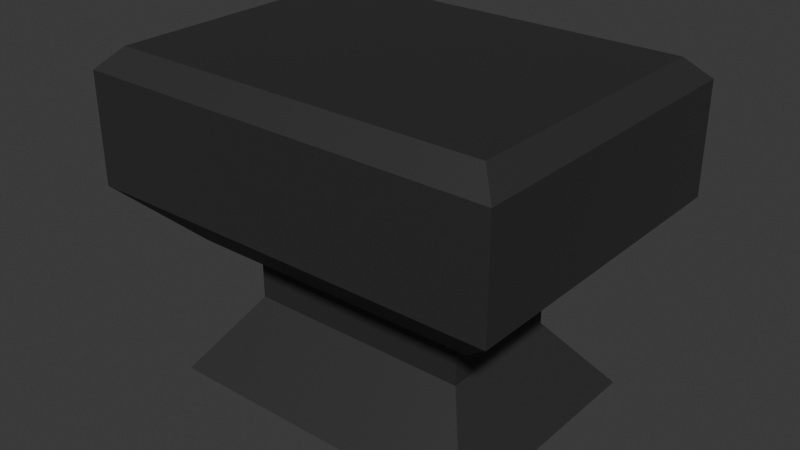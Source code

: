 # Source: Anvil.blend  (saved by Blender 4.1.23; exported with 4.5.12 LTS)
import bpy
from mathutils import Matrix  # noqa: F401  (used for matrix-valued properties, if any)

bpy.ops.wm.read_factory_settings(use_empty=True)
scene = bpy.context.scene
scene.name = 'Scene'

# ---- collections
col_collection = bpy.data.collections.new('Collection'); scene.collection.children.link(col_collection)

# ---- materials (node trees are filled in below, after node groups)
mat_material_001 = bpy.data.materials.new('Material.001')
mat_material_001.use_transparent_shadow = False

# ---- material node trees
mat_material_001.use_nodes = True; mat_material_001.node_tree.nodes.clear()
_N = mat_material_001.node_tree.nodes; _L = mat_material_001.node_tree.links
n0 = _N.new('ShaderNodeBsdfPrincipled'); n0.name = 'Principled BSDF'; n0.location = (10, 300)
n0.inputs[0].default_value = (0.03763, 0.03763, 0.03763, 1.0)
n0.inputs[1].default_value = 0.514
n0.inputs[2].default_value = 0.6215
n0.inputs[3].default_value = 2.0
n1 = _N.new('ShaderNodeOutputMaterial'); n1.name = 'Material Output'; n1.location = (300, 300)
_L.new(n0.outputs[0], n1.inputs[0])
n1.is_active_output = True

# ---- world
world_world = bpy.data.worlds.new('World'); scene.world = world_world
world_world.use_nodes = True; world_world.node_tree.nodes.clear()
_N = world_world.node_tree.nodes; _L = world_world.node_tree.links
n0 = _N.new('ShaderNodeOutputWorld'); n0.name = 'World Output'; n0.location = (300, 300)
n1 = _N.new('ShaderNodeBackground'); n1.name = 'Background'; n1.location = (10, 300)
n1.inputs[0].default_value = (0.05088, 0.05088, 0.05088, 1.0)
_L.new(n1.outputs[0], n0.inputs[0])
n0.is_active_output = True
world_world.color = (0.05088, 0.05088, 0.05088)
world_world.use_sun_shadow = False
world_world.sun_shadow_jitter_overblur = 0.0

# ---- meshes
me_cube_001 = bpy.data.meshes.new('Cube.001')
me_cube_001.from_pydata([(0.1809, 0.1021, 0.2203), (0.1809, -0.1021, 0.2203), (0.0, -0.1021, 0.2203), (0.0, 0.1021, 0.2203), (0.0, -0.1021, 0.1195), (0.0, 0.1021, 0.1195), (0.1809, 0.1021, 0.1195), (0.1809, -0.1021, 0.1195), (0.0, -0.1921, 0.002329), (0.0, 0.1921, 0.002329), (0.2606, 0.1921, 0.002329), (0.2606, -0.1921, 0.002329), (0.2362, 0.1574, 0.2203), (0.3294, 0.2506, 0.3134), (0.3294, -0.2506, 0.3134), (0.2362, -0.1574, 0.2203), (0.0, -0.2506, 0.3136), (0.0, -0.1572, 0.2203), (0.2362, -0.1574, 0.2203), (0.3294, -0.2506, 0.3134), (0.0, 0.1551, 0.2203), (0.0, 0.2506, 0.3157), (0.3294, 0.2506, 0.3134), (0.2362, 0.1574, 0.2203), (0.2972, 0.2185, 0.518), (0.3294, 0.2506, 0.4859), (0.3294, -0.2506, 0.4859), (0.2972, -0.2185, 0.518), (0.0, -0.2185, 0.518), (0.0, -0.2506, 0.4859), (0.0, 0.2506, 0.4859), (0.0, 0.2185, 0.518)], [], [(12, 13, 22, 21, 20, 23), (26, 14, 19, 16, 29), (0, 3, 5, 6), (30, 21, 22, 13, 25), (1, 2, 17, 18, 15), (0, 1, 15, 12), (6, 5, 9, 10), (2, 1, 7, 4), (1, 0, 6, 7), (8, 11, 10, 9), (4, 7, 11, 8), (7, 6, 10, 11), (12, 15, 14, 13), (3, 0, 12, 23, 20), (25, 13, 14, 26), (27, 24, 25, 26), (28, 27, 26, 29), (24, 31, 30, 25), (27, 28, 31, 24), (14, 15, 18, 17, 16, 19)])
_uv = me_cube_001.uv_layers.new(name='UVMap')
_uv.uv.foreach_set('vector', [0.8396, 0.7035, 0.5468, 1.0, 0.5468, 1.0, 0.5449, 0.875, 0.75, 0.7024, 0.8396, 0.7035, 0.402, 0.25, 0.5468, 0.25, 0.5468, 0.25, 0.5466, 0.375, 0.402, 0.375, 0.8187, 0.6759, 0.75, 0.6759, 0.75, 0.6759, 0.8187, 0.6759, 0.402, 0.875, 0.5449, 0.875, 0.5468, 1.0, 0.5468, 1.0, 0.402, 1.0, 0.8187, 0.5741, 0.75, 0.5741, 0.75, 0.5466, 0.8396, 0.5465, 0.8396, 0.5465, 0.8187, 0.6759, 0.8187, 0.5741, 0.8396, 0.5465, 0.8396, 0.7035, 0.8187, 0.6759, 0.75, 0.6759, 0.75, 0.6759, 0.8187, 0.6759, 0.75, 0.5741, 0.8187, 0.5741, 0.8187, 0.5741, 0.75, 0.5741, 0.8187, 0.5741, 0.8187, 0.6759, 0.8187, 0.6759, 0.8187, 0.5741, 0.75, 0.5741, 0.8187, 0.5741, 0.8187, 0.6759, 0.75, 0.6759, 0.75, 0.5741, 0.8187, 0.5741, 0.8187, 0.5741, 0.75, 0.5741, 0.8187, 0.5741, 0.8187, 0.6759, 0.8187, 0.6759, 0.8187, 0.5741, 0.8396, 0.7035, 0.8396, 0.5465, 0.875, 0.5, 0.875, 0.75, 0.75, 0.6759, 0.8187, 0.6759, 0.8396, 0.7035, 0.8396, 0.7035, 0.75, 0.7024, 0.402, 0.0, 0.5468, 0.0, 0.5468, 0.25, 0.402, 0.25, 0.1372, 0.516, 0.1372, 0.734, 0.125, 0.75, 0.125, 0.5, 0.25, 0.516, 0.1372, 0.516, 0.125, 0.5, 0.25, 0.5, 0.1372, 0.734, 0.25, 0.734, 0.25, 0.75, 0.125, 0.75, 0.1372, 0.516, 0.25, 0.516, 0.25, 0.734, 0.1372, 0.734, 0.5468, 0.25, 0.8396, 0.5465, 0.8396, 0.5465, 0.75, 0.5466, 0.5466, 0.375, 0.5468, 0.25])
me_cube_001.materials.append(mat_material_001)
me_cube_001.update()

# ---- objects
ob_cube = bpy.data.objects.new('Cube', me_cube_001)

# ---- transforms, parenting, visibility, modifiers, constraints
ob_cube.location = (0.0, 0.0, 0.0)
_m = ob_cube.modifiers.new('Mirror', 'MIRROR')
_m.use_clip = True

# ---- collection membership
col_collection.objects.link(ob_cube)

# ---- scene / render settings (as saved in the file)
scene.frame_start = 1; scene.frame_end = 250; scene.frame_set(2)
scene.render.engine = 'BLENDER_EEVEE_NEXT'
scene.cycles.sampling_pattern = 'TABULATED_SOBOL'
scene.eevee.ray_tracing_options.trace_max_roughness = 0.0
bpy.context.view_layer.update()

# ---- added for rendering (the .blend has no active camera and no usable light): camera, sun
cam_auto = bpy.data.cameras.new('AutoCamera')
cam_auto.lens = 50.0
cam_auto.sensor_width = 36.0
cam_auto.clip_end = 1000.0
ob_auto_camera = bpy.data.objects.new('AutoCamera', cam_auto)
scene.collection.objects.link(ob_auto_camera)
ob_auto_camera.location = (0.902284, -1.08274, 0.98201)
ob_auto_camera.rotation_euler = (1.09748, -7.21219e-08, 0.694738)
scene.camera = ob_auto_camera
light_auto_sun = bpy.data.lights.new('AutoSun', 'SUN')
light_auto_sun.energy = 3.0
light_auto_sun.angle = 0.0523599
ob_auto_sun = bpy.data.objects.new('AutoSun', light_auto_sun)
scene.collection.objects.link(ob_auto_sun)
ob_auto_sun.rotation_euler = (0.872665, 0.174533, 0.523599)
bpy.context.view_layer.update()

